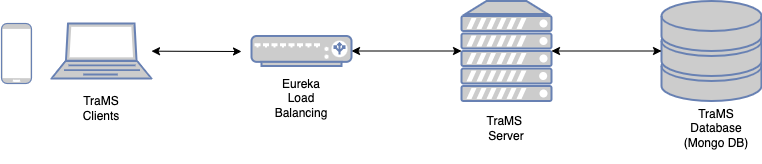

The diagram above was exported from draw.io. Its source (the exported page's mxGraphModel, read from the mxfile embedded in the PNG):
<mxGraphModel dx="1114" dy="823" grid="1" gridSize="10" guides="1" tooltips="1" connect="1" arrows="1" fold="1" page="1" pageScale="1" pageWidth="827" pageHeight="1169" math="0" shadow="0">
  <root>
    <mxCell id="0" />
    <mxCell id="1" parent="0" />
    <mxCell id="h3rm7EU23aL_w0oWCnqN-1" value="" style="fontColor=#0066CC;verticalAlign=top;verticalLabelPosition=bottom;labelPosition=center;align=center;html=1;outlineConnect=0;fillColor=#CCCCCC;strokeColor=#6881B3;gradientColor=none;gradientDirection=north;strokeWidth=2;shape=mxgraph.networks.laptop;" parent="1" vertex="1">
      <mxGeometry x="90" y="260" width="100" height="55" as="geometry" />
    </mxCell>
    <mxCell id="h3rm7EU23aL_w0oWCnqN-2" value="TraMS Clients" style="text;html=1;strokeColor=none;fillColor=none;align=center;verticalAlign=middle;whiteSpace=wrap;rounded=0;" parent="1" vertex="1">
      <mxGeometry x="110" y="330" width="60" height="30" as="geometry" />
    </mxCell>
    <mxCell id="h3rm7EU23aL_w0oWCnqN-3" value="" style="fontColor=#0066CC;verticalAlign=top;verticalLabelPosition=bottom;labelPosition=center;align=center;html=1;outlineConnect=0;fillColor=#CCCCCC;strokeColor=#6881B3;gradientColor=none;gradientDirection=north;strokeWidth=2;shape=mxgraph.networks.mobile;" parent="1" vertex="1">
      <mxGeometry x="40" y="260" width="30" height="60" as="geometry" />
    </mxCell>
    <mxCell id="h3rm7EU23aL_w0oWCnqN-6" value="" style="fontColor=#0066CC;verticalAlign=top;verticalLabelPosition=bottom;labelPosition=center;align=center;html=1;outlineConnect=0;fillColor=#CCCCCC;strokeColor=#6881B3;gradientColor=none;gradientDirection=north;strokeWidth=2;shape=mxgraph.networks.server;" parent="1" vertex="1">
      <mxGeometry x="500" y="237.5" width="90" height="100" as="geometry" />
    </mxCell>
    <mxCell id="h3rm7EU23aL_w0oWCnqN-9" value="" style="fontColor=#0066CC;verticalAlign=top;verticalLabelPosition=bottom;labelPosition=center;align=center;html=1;outlineConnect=0;fillColor=#CCCCCC;strokeColor=#6881B3;gradientColor=none;gradientDirection=north;strokeWidth=2;shape=mxgraph.networks.storage;" parent="1" vertex="1">
      <mxGeometry x="700" y="237.5" width="100" height="100" as="geometry" />
    </mxCell>
    <mxCell id="h3rm7EU23aL_w0oWCnqN-11" value="" style="endArrow=classic;startArrow=classic;html=1;rounded=0;" parent="1" source="h3rm7EU23aL_w0oWCnqN-1" edge="1">
      <mxGeometry width="50" height="50" relative="1" as="geometry">
        <mxPoint x="180" y="310" as="sourcePoint" />
        <mxPoint x="280" y="288" as="targetPoint" />
      </mxGeometry>
    </mxCell>
    <mxCell id="h3rm7EU23aL_w0oWCnqN-13" value="" style="endArrow=classic;startArrow=classic;html=1;rounded=0;exitX=1;exitY=0.5;exitDx=0;exitDy=0;exitPerimeter=0;entryX=0;entryY=0.5;entryDx=0;entryDy=0;entryPerimeter=0;" parent="1" source="h3rm7EU23aL_w0oWCnqN-21" target="h3rm7EU23aL_w0oWCnqN-6" edge="1">
      <mxGeometry width="50" height="50" relative="1" as="geometry">
        <mxPoint x="460" y="270" as="sourcePoint" />
        <mxPoint x="490" y="270" as="targetPoint" />
      </mxGeometry>
    </mxCell>
    <mxCell id="h3rm7EU23aL_w0oWCnqN-17" value="" style="endArrow=classic;startArrow=classic;html=1;rounded=0;exitX=1;exitY=0.5;exitDx=0;exitDy=0;exitPerimeter=0;" parent="1" target="h3rm7EU23aL_w0oWCnqN-9" edge="1" source="h3rm7EU23aL_w0oWCnqN-6">
      <mxGeometry width="50" height="50" relative="1" as="geometry">
        <mxPoint x="590" y="269.5" as="sourcePoint" />
        <mxPoint x="690" y="269.5" as="targetPoint" />
      </mxGeometry>
    </mxCell>
    <mxCell id="h3rm7EU23aL_w0oWCnqN-21" value="" style="fontColor=#0066CC;verticalAlign=top;verticalLabelPosition=bottom;labelPosition=center;align=center;html=1;outlineConnect=0;fillColor=#CCCCCC;strokeColor=#6881B3;gradientColor=none;gradientDirection=north;strokeWidth=2;shape=mxgraph.networks.load_balancer;" parent="1" vertex="1">
      <mxGeometry x="290" y="272.5" width="100" height="30" as="geometry" />
    </mxCell>
    <mxCell id="h3rm7EU23aL_w0oWCnqN-31" value="Eureka Load Balancing" style="text;html=1;strokeColor=none;fillColor=none;align=center;verticalAlign=middle;whiteSpace=wrap;rounded=0;" parent="1" vertex="1">
      <mxGeometry x="310" y="320" width="60" height="30" as="geometry" />
    </mxCell>
    <mxCell id="h3rm7EU23aL_w0oWCnqN-34" value="TraMS&amp;nbsp; Server" style="text;html=1;strokeColor=none;fillColor=none;align=center;verticalAlign=middle;whiteSpace=wrap;rounded=0;" parent="1" vertex="1">
      <mxGeometry x="515" y="350" width="60" height="30" as="geometry" />
    </mxCell>
    <mxCell id="h3rm7EU23aL_w0oWCnqN-37" value="TraMS Database (Mongo DB)" style="text;html=1;strokeColor=none;fillColor=none;align=center;verticalAlign=middle;whiteSpace=wrap;rounded=0;" parent="1" vertex="1">
      <mxGeometry x="710" y="330" width="90" height="70" as="geometry" />
    </mxCell>
  </root>
</mxGraphModel>